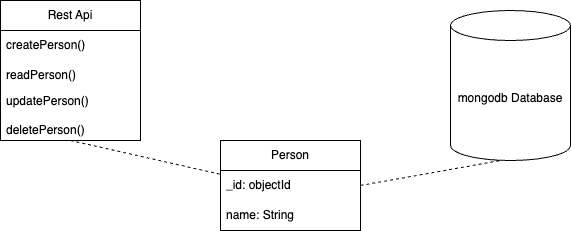

The diagram above was exported from draw.io. Its source (the exported page's mxGraphModel, read from the mxfile embedded in the PNG):
<mxGraphModel dx="794" dy="542" grid="1" gridSize="10" guides="1" tooltips="1" connect="1" arrows="1" fold="1" page="1" pageScale="1" pageWidth="850" pageHeight="1100" math="0" shadow="0">
  <root>
    <mxCell id="0" />
    <mxCell id="1" parent="0" />
    <mxCell id="3ZQ-QkGw5f_V9p_jJ2xu-1" value="mongodb Database" style="shape=cylinder3;whiteSpace=wrap;html=1;boundedLbl=1;backgroundOutline=1;size=15;" vertex="1" parent="1">
      <mxGeometry x="570" y="40" width="120" height="150" as="geometry" />
    </mxCell>
    <mxCell id="3ZQ-QkGw5f_V9p_jJ2xu-2" value="Rest Api" style="swimlane;fontStyle=0;childLayout=stackLayout;horizontal=1;startSize=30;horizontalStack=0;resizeParent=1;resizeParentMax=0;resizeLast=0;collapsible=1;marginBottom=0;whiteSpace=wrap;html=1;" vertex="1" parent="1">
      <mxGeometry x="120" y="30" width="140" height="140" as="geometry" />
    </mxCell>
    <mxCell id="3ZQ-QkGw5f_V9p_jJ2xu-3" value="createPerson()" style="text;strokeColor=none;fillColor=none;align=left;verticalAlign=middle;spacingLeft=4;spacingRight=4;overflow=hidden;points=[[0,0.5],[1,0.5]];portConstraint=eastwest;rotatable=0;whiteSpace=wrap;html=1;" vertex="1" parent="3ZQ-QkGw5f_V9p_jJ2xu-2">
      <mxGeometry y="30" width="140" height="30" as="geometry" />
    </mxCell>
    <mxCell id="3ZQ-QkGw5f_V9p_jJ2xu-4" value="readPerson()" style="text;strokeColor=none;fillColor=none;align=left;verticalAlign=middle;spacingLeft=4;spacingRight=4;overflow=hidden;points=[[0,0.5],[1,0.5]];portConstraint=eastwest;rotatable=0;whiteSpace=wrap;html=1;" vertex="1" parent="3ZQ-QkGw5f_V9p_jJ2xu-2">
      <mxGeometry y="60" width="140" height="30" as="geometry" />
    </mxCell>
    <mxCell id="3ZQ-QkGw5f_V9p_jJ2xu-5" value="updatePerson()&lt;br&gt;&lt;br&gt;deletePerson()" style="text;strokeColor=none;fillColor=none;align=left;verticalAlign=middle;spacingLeft=4;spacingRight=4;overflow=hidden;points=[[0,0.5],[1,0.5]];portConstraint=eastwest;rotatable=0;whiteSpace=wrap;html=1;" vertex="1" parent="3ZQ-QkGw5f_V9p_jJ2xu-2">
      <mxGeometry y="90" width="140" height="50" as="geometry" />
    </mxCell>
    <mxCell id="3ZQ-QkGw5f_V9p_jJ2xu-6" value="Person" style="swimlane;fontStyle=0;childLayout=stackLayout;horizontal=1;startSize=30;horizontalStack=0;resizeParent=1;resizeParentMax=0;resizeLast=0;collapsible=1;marginBottom=0;whiteSpace=wrap;html=1;" vertex="1" parent="1">
      <mxGeometry x="340" y="170" width="140" height="90" as="geometry" />
    </mxCell>
    <mxCell id="3ZQ-QkGw5f_V9p_jJ2xu-8" value="_id: objectId" style="text;strokeColor=none;fillColor=none;align=left;verticalAlign=middle;spacingLeft=4;spacingRight=4;overflow=hidden;points=[[0,0.5],[1,0.5]];portConstraint=eastwest;rotatable=0;whiteSpace=wrap;html=1;" vertex="1" parent="3ZQ-QkGw5f_V9p_jJ2xu-6">
      <mxGeometry y="30" width="140" height="30" as="geometry" />
    </mxCell>
    <mxCell id="3ZQ-QkGw5f_V9p_jJ2xu-9" value="name: String" style="text;strokeColor=none;fillColor=none;align=left;verticalAlign=middle;spacingLeft=4;spacingRight=4;overflow=hidden;points=[[0,0.5],[1,0.5]];portConstraint=eastwest;rotatable=0;whiteSpace=wrap;html=1;" vertex="1" parent="3ZQ-QkGw5f_V9p_jJ2xu-6">
      <mxGeometry y="60" width="140" height="30" as="geometry" />
    </mxCell>
    <mxCell id="3ZQ-QkGw5f_V9p_jJ2xu-14" value="" style="endArrow=none;dashed=1;html=1;rounded=0;entryX=0.007;entryY=0.133;entryDx=0;entryDy=0;entryPerimeter=0;" edge="1" parent="1" target="3ZQ-QkGw5f_V9p_jJ2xu-8">
      <mxGeometry width="50" height="50" relative="1" as="geometry">
        <mxPoint x="190" y="170" as="sourcePoint" />
        <mxPoint x="430" y="260" as="targetPoint" />
        <Array as="points">
          <mxPoint x="190" y="170" />
        </Array>
      </mxGeometry>
    </mxCell>
    <mxCell id="3ZQ-QkGw5f_V9p_jJ2xu-15" value="" style="endArrow=none;dashed=1;html=1;rounded=0;exitX=1;exitY=0.5;exitDx=0;exitDy=0;" edge="1" parent="1" source="3ZQ-QkGw5f_V9p_jJ2xu-8">
      <mxGeometry width="50" height="50" relative="1" as="geometry">
        <mxPoint x="200" y="180" as="sourcePoint" />
        <mxPoint x="620" y="190" as="targetPoint" />
        <Array as="points">
          <mxPoint x="620" y="190" />
        </Array>
      </mxGeometry>
    </mxCell>
  </root>
</mxGraphModel>